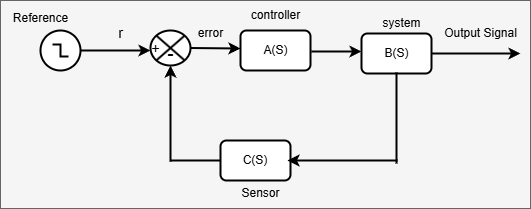

The diagram above was exported from draw.io. Its source (the exported page's mxGraphModel, read from the mxfile embedded in the PNG):
<mxGraphModel dx="1434" dy="738" grid="1" gridSize="10" guides="1" tooltips="1" connect="1" arrows="1" fold="1" page="1" pageScale="1" pageWidth="850" pageHeight="1100" math="0" shadow="0">
  <root>
    <mxCell id="0" />
    <mxCell id="1" parent="0" />
    <mxCell id="jECS_C_f66_O_R-UT4gv-28" value="" style="group;fillColor=#f5f5f5;fontColor=#333333;strokeColor=#666666;" vertex="1" connectable="0" parent="1">
      <mxGeometry x="90" y="210" width="530" height="208" as="geometry" />
    </mxCell>
    <mxCell id="jECS_C_f66_O_R-UT4gv-3" value="" style="pointerEvents=1;verticalLabelPosition=bottom;shadow=0;dashed=0;align=center;html=1;verticalAlign=top;shape=mxgraph.electrical.signal_sources.source;aspect=fixed;points=[[0.5,0,0],[1,0.5,0],[0.5,1,0],[0,0.5,0]];elSignalType=stepOff;strokeWidth=2;" vertex="1" parent="jECS_C_f66_O_R-UT4gv-28">
      <mxGeometry x="40" y="30" width="40" height="40" as="geometry" />
    </mxCell>
    <mxCell id="jECS_C_f66_O_R-UT4gv-4" value="" style="endArrow=classic;html=1;rounded=0;exitX=1;exitY=0.5;exitDx=0;exitDy=0;exitPerimeter=0;strokeWidth=2;" edge="1" parent="jECS_C_f66_O_R-UT4gv-28" source="jECS_C_f66_O_R-UT4gv-3">
      <mxGeometry width="50" height="50" relative="1" as="geometry">
        <mxPoint x="310" y="200" as="sourcePoint" />
        <mxPoint x="150" y="50" as="targetPoint" />
      </mxGeometry>
    </mxCell>
    <mxCell id="jECS_C_f66_O_R-UT4gv-5" value="" style="shape=sumEllipse;perimeter=ellipsePerimeter;whiteSpace=wrap;html=1;backgroundOutline=1;strokeWidth=2;" vertex="1" parent="jECS_C_f66_O_R-UT4gv-28">
      <mxGeometry x="150" y="30" width="40" height="35" as="geometry" />
    </mxCell>
    <mxCell id="jECS_C_f66_O_R-UT4gv-6" value="&lt;font style=&quot;font-size: 14px;&quot;&gt;+&lt;/font&gt;" style="text;html=1;align=center;verticalAlign=middle;resizable=0;points=[];autosize=1;strokeWidth=2;" vertex="1" parent="jECS_C_f66_O_R-UT4gv-28">
      <mxGeometry x="140" y="32.5" width="30" height="30" as="geometry" />
    </mxCell>
    <mxCell id="jECS_C_f66_O_R-UT4gv-7" value="&lt;font style=&quot;font-size: 18px;&quot;&gt;-&lt;/font&gt;" style="text;html=1;align=center;verticalAlign=middle;resizable=0;points=[];autosize=1;strokeWidth=2;" vertex="1" parent="jECS_C_f66_O_R-UT4gv-28">
      <mxGeometry x="155" y="32.5" width="30" height="40" as="geometry" />
    </mxCell>
    <mxCell id="jECS_C_f66_O_R-UT4gv-8" value="" style="endArrow=classic;html=1;rounded=0;exitX=1;exitY=0.5;exitDx=0;exitDy=0;strokeWidth=2;" edge="1" parent="jECS_C_f66_O_R-UT4gv-28" source="jECS_C_f66_O_R-UT4gv-5">
      <mxGeometry width="50" height="50" relative="1" as="geometry">
        <mxPoint x="310" y="200" as="sourcePoint" />
        <mxPoint x="240" y="48" as="targetPoint" />
      </mxGeometry>
    </mxCell>
    <mxCell id="jECS_C_f66_O_R-UT4gv-9" value="" style="rounded=1;whiteSpace=wrap;html=1;strokeWidth=2;" vertex="1" parent="jECS_C_f66_O_R-UT4gv-28">
      <mxGeometry x="240" y="30" width="70" height="40" as="geometry" />
    </mxCell>
    <mxCell id="jECS_C_f66_O_R-UT4gv-10" value="A(S)" style="text;html=1;align=center;verticalAlign=middle;resizable=0;points=[];autosize=1;strokeWidth=2;" vertex="1" parent="jECS_C_f66_O_R-UT4gv-28">
      <mxGeometry x="250" y="35" width="50" height="30" as="geometry" />
    </mxCell>
    <mxCell id="jECS_C_f66_O_R-UT4gv-11" value="" style="endArrow=classic;html=1;rounded=0;exitX=1;exitY=0.5;exitDx=0;exitDy=0;strokeWidth=2;" edge="1" parent="jECS_C_f66_O_R-UT4gv-28">
      <mxGeometry width="50" height="50" relative="1" as="geometry">
        <mxPoint x="311" y="51" as="sourcePoint" />
        <mxPoint x="361" y="51" as="targetPoint" />
      </mxGeometry>
    </mxCell>
    <mxCell id="jECS_C_f66_O_R-UT4gv-12" value="" style="rounded=1;whiteSpace=wrap;html=1;strokeWidth=2;" vertex="1" parent="jECS_C_f66_O_R-UT4gv-28">
      <mxGeometry x="361" y="33" width="70" height="40" as="geometry" />
    </mxCell>
    <mxCell id="jECS_C_f66_O_R-UT4gv-13" value="B(S)" style="text;html=1;align=center;verticalAlign=middle;resizable=0;points=[];autosize=1;strokeWidth=2;" vertex="1" parent="jECS_C_f66_O_R-UT4gv-28">
      <mxGeometry x="371" y="38" width="50" height="30" as="geometry" />
    </mxCell>
    <mxCell id="jECS_C_f66_O_R-UT4gv-14" value="" style="endArrow=classic;html=1;rounded=0;exitX=1;exitY=0.5;exitDx=0;exitDy=0;strokeWidth=2;" edge="1" parent="jECS_C_f66_O_R-UT4gv-28" source="jECS_C_f66_O_R-UT4gv-12">
      <mxGeometry width="50" height="50" relative="1" as="geometry">
        <mxPoint x="310" y="200" as="sourcePoint" />
        <mxPoint x="520" y="53" as="targetPoint" />
      </mxGeometry>
    </mxCell>
    <mxCell id="jECS_C_f66_O_R-UT4gv-15" value="&lt;span style=&quot;text-wrap-mode: nowrap;&quot;&gt;C(S)&lt;/span&gt;" style="rounded=1;whiteSpace=wrap;html=1;strokeWidth=2;" vertex="1" parent="jECS_C_f66_O_R-UT4gv-28">
      <mxGeometry x="220" y="140" width="70" height="40" as="geometry" />
    </mxCell>
    <mxCell id="jECS_C_f66_O_R-UT4gv-16" value="" style="endArrow=none;html=1;rounded=0;startFill=0;strokeWidth=2;" edge="1" parent="jECS_C_f66_O_R-UT4gv-28">
      <mxGeometry width="50" height="50" relative="1" as="geometry">
        <mxPoint x="396" y="72" as="sourcePoint" />
        <mxPoint x="396" y="163" as="targetPoint" />
      </mxGeometry>
    </mxCell>
    <mxCell id="jECS_C_f66_O_R-UT4gv-17" value="" style="endArrow=classic;html=1;rounded=0;entryX=1;entryY=0.75;entryDx=0;entryDy=0;strokeWidth=2;" edge="1" parent="jECS_C_f66_O_R-UT4gv-28">
      <mxGeometry width="50" height="50" relative="1" as="geometry">
        <mxPoint x="397" y="160" as="sourcePoint" />
        <mxPoint x="287" y="160" as="targetPoint" />
        <Array as="points">
          <mxPoint x="340" y="160" />
        </Array>
      </mxGeometry>
    </mxCell>
    <mxCell id="jECS_C_f66_O_R-UT4gv-18" value="" style="endArrow=none;html=1;rounded=0;exitX=0;exitY=0.5;exitDx=0;exitDy=0;strokeWidth=2;" edge="1" parent="jECS_C_f66_O_R-UT4gv-28" source="jECS_C_f66_O_R-UT4gv-15">
      <mxGeometry width="50" height="50" relative="1" as="geometry">
        <mxPoint x="310" y="200" as="sourcePoint" />
        <mxPoint x="170" y="160" as="targetPoint" />
      </mxGeometry>
    </mxCell>
    <mxCell id="jECS_C_f66_O_R-UT4gv-19" value="" style="endArrow=classic;html=1;rounded=0;strokeWidth=2;" edge="1" parent="jECS_C_f66_O_R-UT4gv-28">
      <mxGeometry width="50" height="50" relative="1" as="geometry">
        <mxPoint x="170" y="161" as="sourcePoint" />
        <mxPoint x="170" y="65" as="targetPoint" />
      </mxGeometry>
    </mxCell>
    <mxCell id="jECS_C_f66_O_R-UT4gv-20" value="Reference" style="text;html=1;align=center;verticalAlign=middle;resizable=0;points=[];autosize=1;strokeWidth=2;" vertex="1" parent="jECS_C_f66_O_R-UT4gv-28">
      <mxGeometry y="2.5" width="80" height="30" as="geometry" />
    </mxCell>
    <mxCell id="jECS_C_f66_O_R-UT4gv-21" value="&lt;font style=&quot;font-size: 14px;&quot;&gt;r&lt;/font&gt;" style="text;html=1;align=center;verticalAlign=middle;resizable=0;points=[];autosize=1;strokeWidth=2;" vertex="1" parent="jECS_C_f66_O_R-UT4gv-28">
      <mxGeometry x="105" y="18" width="30" height="30" as="geometry" />
    </mxCell>
    <mxCell id="jECS_C_f66_O_R-UT4gv-22" value="error" style="text;html=1;align=center;verticalAlign=middle;resizable=0;points=[];autosize=1;strokeWidth=2;" vertex="1" parent="jECS_C_f66_O_R-UT4gv-28">
      <mxGeometry x="185" y="18" width="50" height="30" as="geometry" />
    </mxCell>
    <mxCell id="jECS_C_f66_O_R-UT4gv-23" value="controller" style="text;html=1;align=center;verticalAlign=middle;resizable=0;points=[];autosize=1;strokeWidth=2;" vertex="1" parent="jECS_C_f66_O_R-UT4gv-28">
      <mxGeometry x="240" width="70" height="30" as="geometry" />
    </mxCell>
    <mxCell id="jECS_C_f66_O_R-UT4gv-24" value="system" style="text;html=1;align=center;verticalAlign=middle;resizable=0;points=[];autosize=1;strokeWidth=2;" vertex="1" parent="jECS_C_f66_O_R-UT4gv-28">
      <mxGeometry x="371" y="8" width="60" height="30" as="geometry" />
    </mxCell>
    <mxCell id="jECS_C_f66_O_R-UT4gv-25" value="Sensor" style="text;html=1;align=center;verticalAlign=middle;resizable=0;points=[];autosize=1;strokeWidth=2;" vertex="1" parent="jECS_C_f66_O_R-UT4gv-28">
      <mxGeometry x="230" y="178" width="60" height="30" as="geometry" />
    </mxCell>
    <mxCell id="jECS_C_f66_O_R-UT4gv-27" value="Output Signal" style="text;html=1;align=center;verticalAlign=middle;resizable=0;points=[];autosize=1;strokeColor=none;fillColor=none;" vertex="1" parent="jECS_C_f66_O_R-UT4gv-28">
      <mxGeometry x="430" y="18" width="100" height="30" as="geometry" />
    </mxCell>
  </root>
</mxGraphModel>